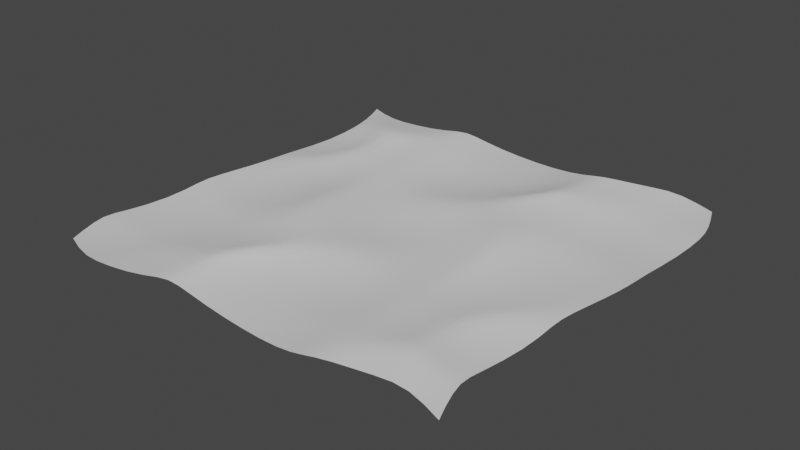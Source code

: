 # Source: floor.blend  (saved by Blender 2.83.19; exported with 4.5.12 LTS)
import bpy
from mathutils import Matrix  # noqa: F401  (used for matrix-valued properties, if any)

bpy.ops.wm.read_factory_settings(use_empty=True)
scene = bpy.context.scene
scene.name = 'Scene'

# ---- collections
col_collection = bpy.data.collections.new('Collection'); scene.collection.children.link(col_collection)

# ---- materials (node trees are filled in below, after node groups)
mat_material = bpy.data.materials.new('Material')
mat_material.alpha_threshold = 0.0
mat_material.use_transparent_shadow = False
mat_material.line_color = (0.0, 0.0, 0.0, 1.0)

# ---- material node trees
mat_material.use_nodes = True; mat_material.node_tree.nodes.clear()
_N = mat_material.node_tree.nodes; _L = mat_material.node_tree.links
n0 = _N.new('ShaderNodeOutputMaterial'); n0.name = 'Material Output'; n0.location = (300, 300)
n1 = _N.new('ShaderNodeBsdfPrincipled'); n1.name = 'Principled BSDF'; n1.location = (10, 300)
n1.distribution = 'GGX'
n1.subsurface_method = 'BURLEY'
n1.inputs[2].default_value = 0.4
n1.inputs[3].default_value = 1.45
n1.inputs[27].default_value = (0.0, 0.0, 0.0, 1.0)
n1.inputs[28].default_value = 1.0
_L.new(n1.outputs[0], n0.inputs[0])
n0.is_active_output = True

# ---- world
world_world = bpy.data.worlds.new('World'); scene.world = world_world
world_world.use_nodes = True; world_world.node_tree.nodes.clear()
_N = world_world.node_tree.nodes; _L = world_world.node_tree.links
n0 = _N.new('ShaderNodeOutputWorld'); n0.name = 'World Output'; n0.location = (300, 300)
n1 = _N.new('ShaderNodeBackground'); n1.name = 'Background'; n1.location = (10, 300)
n1.inputs[0].default_value = (0.05088, 0.05088, 0.05088, 1.0)
_L.new(n1.outputs[0], n0.inputs[0])
n0.is_active_output = True
world_world.color = (0.05088, 0.05088, 0.05088)
world_world.use_sun_shadow = False
world_world.sun_shadow_jitter_overblur = 0.0

# ---- meshes
me_cube = bpy.data.meshes.new('Cube')
me_cube.from_pydata([], [], [])
_uv = me_cube.uv_layers.new(name='UVMap')
_uv.uv.foreach_set('vector', [])
me_cube.materials.append(mat_material)
me_cube.use_remesh_preserve_volume = False
me_cube.use_remesh_preserve_attributes = False
me_cube.use_mirror_vertex_groups = False
me_cube.update()

# ---- objects
ob_floor = bpy.data.objects.new('floor', me_cube)

# ---- transforms, parenting, visibility, modifiers, constraints
ob_floor.location = (0.0, 0.0, 0.0)
ob_floor.lock_rotations_4d = False
ob_floor.empty_display_type = 'ARROWS'
ob_floor.lineart.crease_threshold = 0.0
_m = ob_floor.modifiers.new('Ocean', 'OCEAN')
_m.resolution = 5
_m.viewport_resolution = 5
_m.wave_scale_min = 2.11
_m.depth = 500.0
_m.choppiness = 4.0
_m.time = 3.5
_m.random_seed = 27

# ---- collection membership
col_collection.objects.link(ob_floor)

# ---- scene / render settings (as saved in the file)
scene.frame_start = 1; scene.frame_end = 250; scene.frame_set(1)
scene.render.engine = 'BLENDER_EEVEE_NEXT'
scene.cycles.use_denoising = False
scene.cycles.samples = 128
scene.cycles.sampling_pattern = 'TABULATED_SOBOL'
scene.cycles.use_adaptive_sampling = False
scene.cycles.use_light_tree = False
scene.view_settings.view_transform = 'Filmic'
bpy.context.view_layer.update()

# ---- added for rendering (the .blend has no active camera and no usable light): camera, sun
cam_auto = bpy.data.cameras.new('AutoCamera')
cam_auto.lens = 50.0
cam_auto.sensor_width = 36.0
cam_auto.clip_end = 1225.89
ob_auto_camera = bpy.data.objects.new('AutoCamera', cam_auto)
scene.collection.objects.link(ob_auto_camera)
ob_auto_camera.location = (69.8516, -83.822, 55.9171)
ob_auto_camera.rotation_euler = (1.09748, -7.21219e-08, 0.694738)
scene.camera = ob_auto_camera
light_auto_sun = bpy.data.lights.new('AutoSun', 'SUN')
light_auto_sun.energy = 3.0
light_auto_sun.angle = 0.0523599
ob_auto_sun = bpy.data.objects.new('AutoSun', light_auto_sun)
scene.collection.objects.link(ob_auto_sun)
ob_auto_sun.rotation_euler = (0.872665, 0.174533, 0.523599)
bpy.context.view_layer.update()
